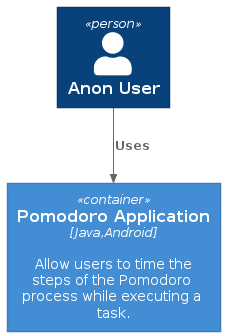

The diagram above was rendered by PlantUML. Its source (embedded in the PNG):
@startuml
!include https://raw.githubusercontent.com/plantuml-stdlib/C4-PlantUML/master/C4_Container.puml

Person(user, "Anon User")
Container(primary, "Pomodoro Application", "Java,Android", "Allow users to time the steps of the Pomodoro process while executing a task.")

Rel(user, primary, "Uses")
@enduml